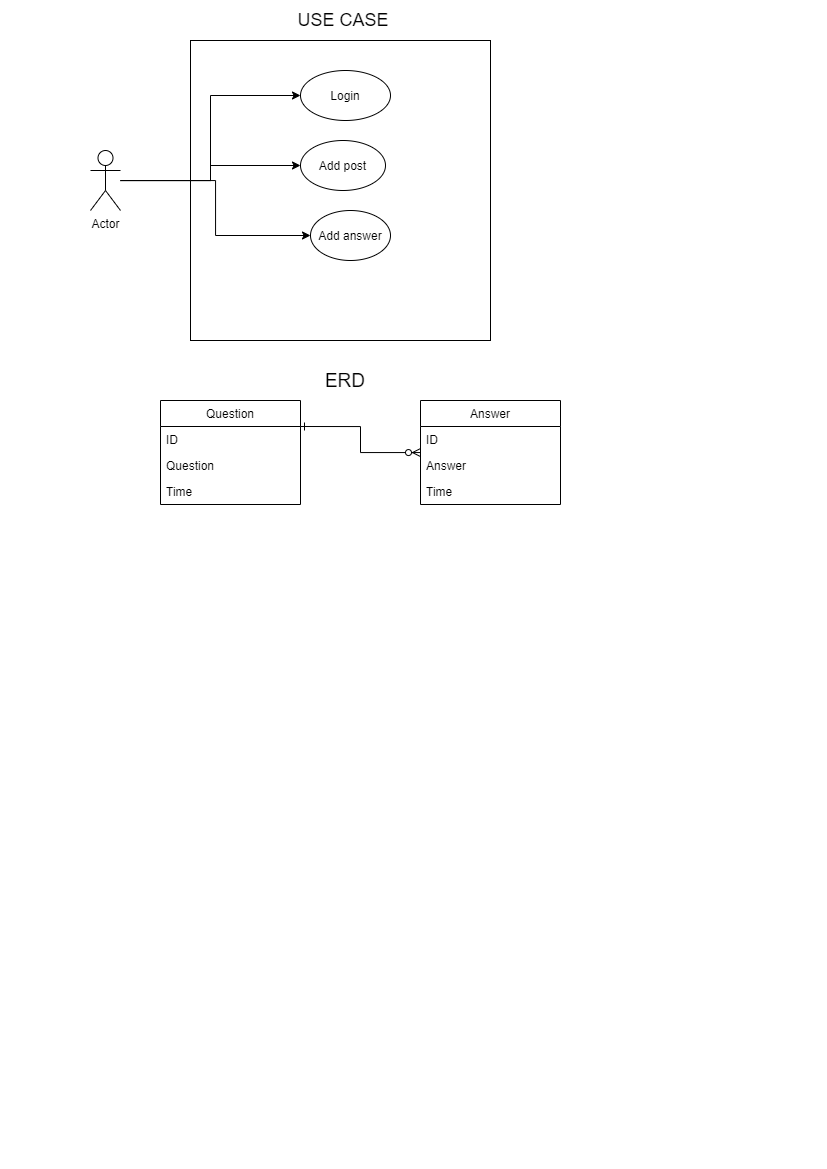

The diagram above was exported from draw.io. Its source (the exported page's mxGraphModel, read from the mxfile embedded in the PNG):
<mxGraphModel dx="920" dy="545" grid="1" gridSize="10" guides="1" tooltips="1" connect="1" arrows="1" fold="1" page="1" pageScale="1" pageWidth="827" pageHeight="1169" math="0" shadow="0">
  <root>
    <mxCell id="0" />
    <mxCell id="1" parent="0" />
    <mxCell id="Lk0fnngz2VLIzRybGXk5-2" value="" style="whiteSpace=wrap;html=1;aspect=fixed;" vertex="1" parent="1">
      <mxGeometry x="190" y="40" width="300" height="300" as="geometry" />
    </mxCell>
    <mxCell id="R3rF7DYP9wP44zl8aelT-1" value="Login" style="ellipse;whiteSpace=wrap;html=1;" vertex="1" parent="1">
      <mxGeometry x="300" y="70" width="90" height="50" as="geometry" />
    </mxCell>
    <mxCell id="R3rF7DYP9wP44zl8aelT-2" value="Add post" style="ellipse;whiteSpace=wrap;html=1;" vertex="1" parent="1">
      <mxGeometry x="300" y="140" width="85" height="50" as="geometry" />
    </mxCell>
    <mxCell id="R3rF7DYP9wP44zl8aelT-4" value="Add answer" style="ellipse;whiteSpace=wrap;html=1;" vertex="1" parent="1">
      <mxGeometry x="310" y="210" width="80" height="50" as="geometry" />
    </mxCell>
    <mxCell id="R3rF7DYP9wP44zl8aelT-8" style="edgeStyle=orthogonalEdgeStyle;rounded=0;orthogonalLoop=1;jettySize=auto;html=1;entryX=0;entryY=0.5;entryDx=0;entryDy=0;" edge="1" parent="1" source="R3rF7DYP9wP44zl8aelT-7" target="R3rF7DYP9wP44zl8aelT-1">
      <mxGeometry relative="1" as="geometry" />
    </mxCell>
    <mxCell id="R3rF7DYP9wP44zl8aelT-9" style="edgeStyle=orthogonalEdgeStyle;rounded=0;orthogonalLoop=1;jettySize=auto;html=1;entryX=0;entryY=0.5;entryDx=0;entryDy=0;" edge="1" parent="1" source="R3rF7DYP9wP44zl8aelT-7" target="R3rF7DYP9wP44zl8aelT-2">
      <mxGeometry relative="1" as="geometry" />
    </mxCell>
    <mxCell id="R3rF7DYP9wP44zl8aelT-10" style="edgeStyle=orthogonalEdgeStyle;rounded=0;orthogonalLoop=1;jettySize=auto;html=1;" edge="1" parent="1" source="R3rF7DYP9wP44zl8aelT-7" target="R3rF7DYP9wP44zl8aelT-4">
      <mxGeometry relative="1" as="geometry" />
    </mxCell>
    <mxCell id="R3rF7DYP9wP44zl8aelT-7" value="Actor" style="shape=umlActor;verticalLabelPosition=bottom;verticalAlign=top;html=1;outlineConnect=0;" vertex="1" parent="1">
      <mxGeometry x="90" y="150" width="30" height="60" as="geometry" />
    </mxCell>
    <mxCell id="R3rF7DYP9wP44zl8aelT-11" value="&lt;font style=&quot;font-size: 18px&quot;&gt;USE CASE&lt;/font&gt;" style="text;html=1;strokeColor=none;fillColor=none;align=center;verticalAlign=middle;whiteSpace=wrap;rounded=0;" vertex="1" parent="1">
      <mxGeometry x="247.5" y="10" width="190" height="20" as="geometry" />
    </mxCell>
    <mxCell id="R3rF7DYP9wP44zl8aelT-12" value="&lt;font style=&quot;font-size: 19px&quot;&gt;ERD&lt;/font&gt;" style="text;html=1;strokeColor=none;fillColor=none;align=center;verticalAlign=middle;whiteSpace=wrap;rounded=0;" vertex="1" parent="1">
      <mxGeometry x="325" y="370" width="40" height="20" as="geometry" />
    </mxCell>
    <mxCell id="R3rF7DYP9wP44zl8aelT-14" value="Question" style="swimlane;fontStyle=0;childLayout=stackLayout;horizontal=1;startSize=26;horizontalStack=0;resizeParent=1;resizeParentMax=0;resizeLast=0;collapsible=1;marginBottom=0;" vertex="1" parent="1">
      <mxGeometry x="160" y="400" width="140" height="104" as="geometry" />
    </mxCell>
    <mxCell id="R3rF7DYP9wP44zl8aelT-15" value="ID" style="text;strokeColor=none;fillColor=none;align=left;verticalAlign=top;spacingLeft=4;spacingRight=4;overflow=hidden;rotatable=0;points=[[0,0.5],[1,0.5]];portConstraint=eastwest;" vertex="1" parent="R3rF7DYP9wP44zl8aelT-14">
      <mxGeometry y="26" width="140" height="26" as="geometry" />
    </mxCell>
    <mxCell id="R3rF7DYP9wP44zl8aelT-16" value="Question" style="text;strokeColor=none;fillColor=none;align=left;verticalAlign=top;spacingLeft=4;spacingRight=4;overflow=hidden;rotatable=0;points=[[0,0.5],[1,0.5]];portConstraint=eastwest;" vertex="1" parent="R3rF7DYP9wP44zl8aelT-14">
      <mxGeometry y="52" width="140" height="26" as="geometry" />
    </mxCell>
    <mxCell id="R3rF7DYP9wP44zl8aelT-17" value="Time" style="text;strokeColor=none;fillColor=none;align=left;verticalAlign=top;spacingLeft=4;spacingRight=4;overflow=hidden;rotatable=0;points=[[0,0.5],[1,0.5]];portConstraint=eastwest;" vertex="1" parent="R3rF7DYP9wP44zl8aelT-14">
      <mxGeometry y="78" width="140" height="26" as="geometry" />
    </mxCell>
    <mxCell id="R3rF7DYP9wP44zl8aelT-25" style="edgeStyle=orthogonalEdgeStyle;rounded=0;orthogonalLoop=1;jettySize=auto;html=1;entryX=1;entryY=0.25;entryDx=0;entryDy=0;startArrow=ERzeroToMany;startFill=1;endArrow=ERone;endFill=0;" edge="1" parent="1" source="R3rF7DYP9wP44zl8aelT-18" target="R3rF7DYP9wP44zl8aelT-14">
      <mxGeometry relative="1" as="geometry" />
    </mxCell>
    <mxCell id="R3rF7DYP9wP44zl8aelT-18" value="Answer" style="swimlane;fontStyle=0;childLayout=stackLayout;horizontal=1;startSize=26;horizontalStack=0;resizeParent=1;resizeParentMax=0;resizeLast=0;collapsible=1;marginBottom=0;" vertex="1" parent="1">
      <mxGeometry x="420" y="400" width="140" height="104" as="geometry" />
    </mxCell>
    <mxCell id="R3rF7DYP9wP44zl8aelT-19" value="ID" style="text;strokeColor=none;fillColor=none;align=left;verticalAlign=top;spacingLeft=4;spacingRight=4;overflow=hidden;rotatable=0;points=[[0,0.5],[1,0.5]];portConstraint=eastwest;" vertex="1" parent="R3rF7DYP9wP44zl8aelT-18">
      <mxGeometry y="26" width="140" height="26" as="geometry" />
    </mxCell>
    <mxCell id="R3rF7DYP9wP44zl8aelT-20" value="Answer" style="text;strokeColor=none;fillColor=none;align=left;verticalAlign=top;spacingLeft=4;spacingRight=4;overflow=hidden;rotatable=0;points=[[0,0.5],[1,0.5]];portConstraint=eastwest;" vertex="1" parent="R3rF7DYP9wP44zl8aelT-18">
      <mxGeometry y="52" width="140" height="26" as="geometry" />
    </mxCell>
    <mxCell id="R3rF7DYP9wP44zl8aelT-21" value="Time" style="text;strokeColor=none;fillColor=none;align=left;verticalAlign=top;spacingLeft=4;spacingRight=4;overflow=hidden;rotatable=0;points=[[0,0.5],[1,0.5]];portConstraint=eastwest;" vertex="1" parent="R3rF7DYP9wP44zl8aelT-18">
      <mxGeometry y="78" width="140" height="26" as="geometry" />
    </mxCell>
  </root>
</mxGraphModel>